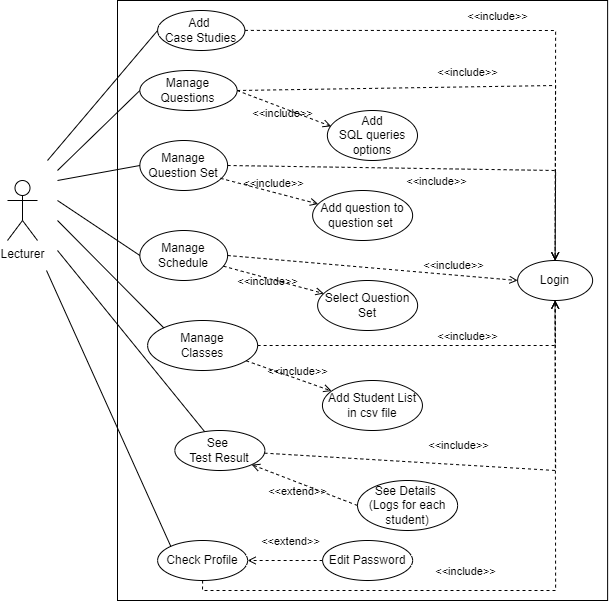

The diagram above was exported from draw.io. Its source (the exported page's mxGraphModel, read from the mxfile embedded in the PNG):
<mxGraphModel dx="1185" dy="-407" grid="1" gridSize="10" guides="1" tooltips="1" connect="1" arrows="1" fold="1" page="1" pageScale="1" pageWidth="850" pageHeight="1100" math="0" shadow="0">
  <root>
    <mxCell id="MEyNeHlyUbKZtM0NDUex-0" />
    <mxCell id="MEyNeHlyUbKZtM0NDUex-1" parent="MEyNeHlyUbKZtM0NDUex-0" />
    <mxCell id="MEyNeHlyUbKZtM0NDUex-2" value="" style="rounded=0;whiteSpace=wrap;html=1;" vertex="1" parent="MEyNeHlyUbKZtM0NDUex-1">
      <mxGeometry x="220" y="1160" width="490.12" height="600" as="geometry" />
    </mxCell>
    <mxCell id="MEyNeHlyUbKZtM0NDUex-3" value="Lecturer" style="shape=umlActor;verticalLabelPosition=bottom;verticalAlign=top;html=1;outlineConnect=0;" vertex="1" parent="MEyNeHlyUbKZtM0NDUex-1">
      <mxGeometry x="110" y="1340" width="30" height="60" as="geometry" />
    </mxCell>
    <mxCell id="MEyNeHlyUbKZtM0NDUex-4" value="Login" style="ellipse;whiteSpace=wrap;html=1;" vertex="1" parent="MEyNeHlyUbKZtM0NDUex-1">
      <mxGeometry x="620.12" y="1420" width="75" height="40" as="geometry" />
    </mxCell>
    <mxCell id="MEyNeHlyUbKZtM0NDUex-5" value="Manage&lt;br&gt;Questions" style="ellipse;whiteSpace=wrap;html=1;" vertex="1" parent="MEyNeHlyUbKZtM0NDUex-1">
      <mxGeometry x="242.37" y="1230" width="97.25" height="40" as="geometry" />
    </mxCell>
    <mxCell id="MEyNeHlyUbKZtM0NDUex-6" value="See &lt;br&gt;Test Result" style="ellipse;whiteSpace=wrap;html=1;" vertex="1" parent="MEyNeHlyUbKZtM0NDUex-1">
      <mxGeometry x="277.37" y="1590" width="90" height="40" as="geometry" />
    </mxCell>
    <mxCell id="MEyNeHlyUbKZtM0NDUex-7" value="Add&lt;br&gt;SQL queries options" style="ellipse;whiteSpace=wrap;html=1;" vertex="1" parent="MEyNeHlyUbKZtM0NDUex-1">
      <mxGeometry x="429.87" y="1270" width="90.13" height="50" as="geometry" />
    </mxCell>
    <mxCell id="MEyNeHlyUbKZtM0NDUex-8" value="Edit Password" style="ellipse;whiteSpace=wrap;html=1;" vertex="1" parent="MEyNeHlyUbKZtM0NDUex-1">
      <mxGeometry x="425.12" y="1700" width="90" height="40" as="geometry" />
    </mxCell>
    <mxCell id="MEyNeHlyUbKZtM0NDUex-9" value="Check Profile" style="ellipse;whiteSpace=wrap;html=1;" vertex="1" parent="MEyNeHlyUbKZtM0NDUex-1">
      <mxGeometry x="260.12" y="1700" width="90" height="40" as="geometry" />
    </mxCell>
    <mxCell id="MEyNeHlyUbKZtM0NDUex-10" value="" style="endArrow=none;html=1;rounded=0;entryX=0;entryY=0;entryDx=0;entryDy=0;" edge="1" parent="MEyNeHlyUbKZtM0NDUex-1" target="MEyNeHlyUbKZtM0NDUex-9">
      <mxGeometry width="50" height="50" relative="1" as="geometry">
        <mxPoint x="149" y="1430" as="sourcePoint" />
        <mxPoint x="294.997834222717" y="1427.580550634419" as="targetPoint" />
      </mxGeometry>
    </mxCell>
    <mxCell id="MEyNeHlyUbKZtM0NDUex-11" value="&amp;lt;&amp;lt;extend&amp;gt;&amp;gt;" style="html=1;verticalAlign=bottom;labelBackgroundColor=none;endArrow=open;endFill=0;dashed=1;rounded=0;" edge="1" parent="MEyNeHlyUbKZtM0NDUex-1" source="MEyNeHlyUbKZtM0NDUex-8" target="MEyNeHlyUbKZtM0NDUex-9">
      <mxGeometry x="-0.1315" y="-10" width="160" relative="1" as="geometry">
        <mxPoint x="460.3534170007663" y="987.2858413511346" as="sourcePoint" />
        <mxPoint x="398.2434222433102" y="1029.2490112790865" as="targetPoint" />
        <mxPoint as="offset" />
      </mxGeometry>
    </mxCell>
    <mxCell id="MEyNeHlyUbKZtM0NDUex-12" value="Manage Schedule" style="ellipse;whiteSpace=wrap;html=1;" vertex="1" parent="MEyNeHlyUbKZtM0NDUex-1">
      <mxGeometry x="242.37" y="1390" width="87.75" height="50" as="geometry" />
    </mxCell>
    <mxCell id="MEyNeHlyUbKZtM0NDUex-13" value="Manage&lt;br&gt;Question Set" style="ellipse;whiteSpace=wrap;html=1;" vertex="1" parent="MEyNeHlyUbKZtM0NDUex-1">
      <mxGeometry x="242.37" y="1300" width="87.75" height="50" as="geometry" />
    </mxCell>
    <mxCell id="MEyNeHlyUbKZtM0NDUex-14" value="Manage&lt;br&gt;Classes" style="ellipse;whiteSpace=wrap;html=1;" vertex="1" parent="MEyNeHlyUbKZtM0NDUex-1">
      <mxGeometry x="250.12" y="1480" width="110" height="50" as="geometry" />
    </mxCell>
    <mxCell id="MEyNeHlyUbKZtM0NDUex-15" value="Add &lt;br&gt;Case Studies" style="ellipse;whiteSpace=wrap;html=1;" vertex="1" parent="MEyNeHlyUbKZtM0NDUex-1">
      <mxGeometry x="260.12" y="1170" width="87.25" height="40" as="geometry" />
    </mxCell>
    <mxCell id="MEyNeHlyUbKZtM0NDUex-16" value="" style="endArrow=none;html=1;rounded=0;" edge="1" parent="MEyNeHlyUbKZtM0NDUex-1" target="MEyNeHlyUbKZtM0NDUex-6">
      <mxGeometry width="50" height="50" relative="1" as="geometry">
        <mxPoint x="160" y="1410" as="sourcePoint" />
        <mxPoint x="270" y="1530" as="targetPoint" />
      </mxGeometry>
    </mxCell>
    <mxCell id="MEyNeHlyUbKZtM0NDUex-17" value="" style="endArrow=none;html=1;rounded=0;entryX=0;entryY=0;entryDx=0;entryDy=0;" edge="1" parent="MEyNeHlyUbKZtM0NDUex-1" target="MEyNeHlyUbKZtM0NDUex-14">
      <mxGeometry width="50" height="50" relative="1" as="geometry">
        <mxPoint x="160" y="1380" as="sourcePoint" />
        <mxPoint x="262.75" y="1550" as="targetPoint" />
      </mxGeometry>
    </mxCell>
    <mxCell id="MEyNeHlyUbKZtM0NDUex-18" value="" style="endArrow=none;html=1;rounded=0;entryX=0;entryY=0.5;entryDx=0;entryDy=0;" edge="1" parent="MEyNeHlyUbKZtM0NDUex-1" target="MEyNeHlyUbKZtM0NDUex-12">
      <mxGeometry width="50" height="50" relative="1" as="geometry">
        <mxPoint x="160" y="1360" as="sourcePoint" />
        <mxPoint x="278.8591270347399" y="1467.3223304703363" as="targetPoint" />
      </mxGeometry>
    </mxCell>
    <mxCell id="MEyNeHlyUbKZtM0NDUex-19" value="" style="endArrow=none;html=1;rounded=0;entryX=0;entryY=0.5;entryDx=0;entryDy=0;" edge="1" parent="MEyNeHlyUbKZtM0NDUex-1" target="MEyNeHlyUbKZtM0NDUex-13">
      <mxGeometry width="50" height="50" relative="1" as="geometry">
        <mxPoint x="160" y="1340" as="sourcePoint" />
        <mxPoint x="272.25" y="1415" as="targetPoint" />
      </mxGeometry>
    </mxCell>
    <mxCell id="MEyNeHlyUbKZtM0NDUex-20" value="" style="endArrow=none;html=1;rounded=0;entryX=0;entryY=0.5;entryDx=0;entryDy=0;" edge="1" parent="MEyNeHlyUbKZtM0NDUex-1" target="MEyNeHlyUbKZtM0NDUex-5">
      <mxGeometry width="50" height="50" relative="1" as="geometry">
        <mxPoint x="160" y="1330" as="sourcePoint" />
        <mxPoint x="272.25" y="1345" as="targetPoint" />
      </mxGeometry>
    </mxCell>
    <mxCell id="MEyNeHlyUbKZtM0NDUex-21" value="" style="endArrow=none;html=1;rounded=0;entryX=0;entryY=0.5;entryDx=0;entryDy=0;" edge="1" parent="MEyNeHlyUbKZtM0NDUex-1" target="MEyNeHlyUbKZtM0NDUex-15">
      <mxGeometry width="50" height="50" relative="1" as="geometry">
        <mxPoint x="150" y="1320" as="sourcePoint" />
        <mxPoint x="272.25" y="1275" as="targetPoint" />
      </mxGeometry>
    </mxCell>
    <mxCell id="MEyNeHlyUbKZtM0NDUex-22" value="Add question to question set&amp;nbsp;" style="ellipse;whiteSpace=wrap;html=1;" vertex="1" parent="MEyNeHlyUbKZtM0NDUex-1">
      <mxGeometry x="415.12" y="1350" width="100" height="50" as="geometry" />
    </mxCell>
    <mxCell id="MEyNeHlyUbKZtM0NDUex-23" value="Select Question Set" style="ellipse;whiteSpace=wrap;html=1;" vertex="1" parent="MEyNeHlyUbKZtM0NDUex-1">
      <mxGeometry x="420.12" y="1440" width="100" height="50" as="geometry" />
    </mxCell>
    <mxCell id="MEyNeHlyUbKZtM0NDUex-24" value="&amp;lt;&amp;lt;include&amp;gt;&amp;gt;" style="html=1;verticalAlign=bottom;labelBackgroundColor=none;endArrow=open;endFill=0;dashed=1;rounded=0;exitX=1;exitY=0.5;exitDx=0;exitDy=0;entryX=0.042;entryY=0.317;entryDx=0;entryDy=0;entryPerimeter=0;" edge="1" parent="MEyNeHlyUbKZtM0NDUex-1" source="MEyNeHlyUbKZtM0NDUex-5" target="MEyNeHlyUbKZtM0NDUex-7">
      <mxGeometry x="0.0833" y="-14" width="160" relative="1" as="geometry">
        <mxPoint x="355.12350000000004" y="1220" as="sourcePoint" />
        <mxPoint x="414.7890479434059" y="1223.4302755008582" as="targetPoint" />
        <mxPoint as="offset" />
      </mxGeometry>
    </mxCell>
    <mxCell id="MEyNeHlyUbKZtM0NDUex-25" value="Add Student List in csv file" style="ellipse;whiteSpace=wrap;html=1;" vertex="1" parent="MEyNeHlyUbKZtM0NDUex-1">
      <mxGeometry x="424.94" y="1540" width="100" height="50" as="geometry" />
    </mxCell>
    <mxCell id="MEyNeHlyUbKZtM0NDUex-26" value="&amp;lt;&amp;lt;include&amp;gt;&amp;gt;" style="html=1;verticalAlign=bottom;labelBackgroundColor=none;endArrow=open;endFill=0;dashed=1;rounded=0;" edge="1" parent="MEyNeHlyUbKZtM0NDUex-1" source="MEyNeHlyUbKZtM0NDUex-14" target="MEyNeHlyUbKZtM0NDUex-25">
      <mxGeometry x="0.2123" y="-1" width="160" relative="1" as="geometry">
        <mxPoint x="340.12" y="1470" as="sourcePoint" />
        <mxPoint x="400.12" y="1470" as="targetPoint" />
        <mxPoint as="offset" />
      </mxGeometry>
    </mxCell>
    <mxCell id="MEyNeHlyUbKZtM0NDUex-27" value="&amp;lt;&amp;lt;include&amp;gt;&amp;gt;" style="html=1;verticalAlign=bottom;labelBackgroundColor=none;endArrow=open;endFill=0;dashed=1;rounded=0;exitX=0.919;exitY=0.757;exitDx=0;exitDy=0;exitPerimeter=0;" edge="1" parent="MEyNeHlyUbKZtM0NDUex-1" source="MEyNeHlyUbKZtM0NDUex-13" target="MEyNeHlyUbKZtM0NDUex-22">
      <mxGeometry x="0.0966" width="160" relative="1" as="geometry">
        <mxPoint x="342.87" y="1340" as="sourcePoint" />
        <mxPoint x="434.87" y="1340" as="targetPoint" />
        <mxPoint as="offset" />
      </mxGeometry>
    </mxCell>
    <mxCell id="MEyNeHlyUbKZtM0NDUex-28" value="&amp;lt;&amp;lt;include&amp;gt;&amp;gt;" style="html=1;verticalAlign=bottom;labelBackgroundColor=none;endArrow=open;endFill=0;dashed=1;rounded=0;" edge="1" parent="MEyNeHlyUbKZtM0NDUex-1" source="MEyNeHlyUbKZtM0NDUex-12" target="MEyNeHlyUbKZtM0NDUex-23">
      <mxGeometry x="-0.0586" y="-12" width="160" relative="1" as="geometry">
        <mxPoint x="362.37" y="1345" as="sourcePoint" />
        <mxPoint x="434.87" y="1345" as="targetPoint" />
        <mxPoint as="offset" />
      </mxGeometry>
    </mxCell>
    <mxCell id="MEyNeHlyUbKZtM0NDUex-29" value="&amp;lt;&amp;lt;include&amp;gt;&amp;gt;" style="html=1;verticalAlign=bottom;labelBackgroundColor=none;endArrow=open;endFill=0;dashed=1;rounded=0;" edge="1" parent="MEyNeHlyUbKZtM0NDUex-1" source="MEyNeHlyUbKZtM0NDUex-15" target="MEyNeHlyUbKZtM0NDUex-4">
      <mxGeometry x="-0.065" y="5" width="160" relative="1" as="geometry">
        <mxPoint x="352.8699999999998" y="1174.71" as="sourcePoint" />
        <mxPoint x="430.3699999999984" y="1174.71" as="targetPoint" />
        <mxPoint as="offset" />
        <Array as="points">
          <mxPoint x="658.12" y="1190" />
        </Array>
      </mxGeometry>
    </mxCell>
    <mxCell id="MEyNeHlyUbKZtM0NDUex-30" value="&amp;lt;&amp;lt;include&amp;gt;&amp;gt;" style="html=1;verticalAlign=bottom;labelBackgroundColor=none;endArrow=open;endFill=0;dashed=1;rounded=0;exitX=1;exitY=0.5;exitDx=0;exitDy=0;entryX=0.5;entryY=0;entryDx=0;entryDy=0;" edge="1" parent="MEyNeHlyUbKZtM0NDUex-1" source="MEyNeHlyUbKZtM0NDUex-5" target="MEyNeHlyUbKZtM0NDUex-4">
      <mxGeometry x="-0.065" y="5" width="160" relative="1" as="geometry">
        <mxPoint x="340.1199999999998" y="1185" as="sourcePoint" />
        <mxPoint x="660.12" y="1420" as="targetPoint" />
        <mxPoint as="offset" />
        <Array as="points">
          <mxPoint x="658.12" y="1245" />
        </Array>
      </mxGeometry>
    </mxCell>
    <mxCell id="MEyNeHlyUbKZtM0NDUex-31" value="&amp;lt;&amp;lt;include&amp;gt;&amp;gt;" style="html=1;verticalAlign=bottom;labelBackgroundColor=none;endArrow=open;endFill=0;dashed=1;rounded=0;exitX=1;exitY=0.5;exitDx=0;exitDy=0;entryX=0.5;entryY=0;entryDx=0;entryDy=0;" edge="1" parent="MEyNeHlyUbKZtM0NDUex-1" source="MEyNeHlyUbKZtM0NDUex-13">
      <mxGeometry x="0.0012" y="-22" width="160" relative="1" as="geometry">
        <mxPoint x="352.8699999999998" y="1245" as="sourcePoint" />
        <mxPoint x="657.6199999999999" y="1420" as="targetPoint" />
        <mxPoint as="offset" />
        <Array as="points">
          <mxPoint x="658.12" y="1330" />
        </Array>
      </mxGeometry>
    </mxCell>
    <mxCell id="MEyNeHlyUbKZtM0NDUex-32" value="&amp;lt;&amp;lt;include&amp;gt;&amp;gt;" style="html=1;verticalAlign=bottom;labelBackgroundColor=none;endArrow=open;endFill=0;dashed=1;rounded=0;exitX=1;exitY=0.5;exitDx=0;exitDy=0;entryX=0;entryY=0.5;entryDx=0;entryDy=0;" edge="1" parent="MEyNeHlyUbKZtM0NDUex-1" source="MEyNeHlyUbKZtM0NDUex-12" target="MEyNeHlyUbKZtM0NDUex-4">
      <mxGeometry x="0.5558" width="160" relative="1" as="geometry">
        <mxPoint x="352.3699999999998" y="1415" as="sourcePoint" />
        <mxPoint x="657.62" y="1510" as="targetPoint" />
        <mxPoint as="offset" />
        <Array as="points" />
      </mxGeometry>
    </mxCell>
    <mxCell id="MEyNeHlyUbKZtM0NDUex-34" value="&amp;lt;&amp;lt;include&amp;gt;&amp;gt;" style="html=1;verticalAlign=bottom;labelBackgroundColor=none;endArrow=open;endFill=0;dashed=1;rounded=0;entryX=0.5;entryY=1;entryDx=0;entryDy=0;" edge="1" parent="MEyNeHlyUbKZtM0NDUex-1" source="MEyNeHlyUbKZtM0NDUex-6" target="MEyNeHlyUbKZtM0NDUex-4">
      <mxGeometry x="-0.1633" y="10" width="160" relative="1" as="geometry">
        <mxPoint x="342.8711268460077" y="1618.944383513956" as="sourcePoint" />
        <mxPoint x="641.0600000000001" y="1570" as="targetPoint" />
        <mxPoint as="offset" />
        <Array as="points">
          <mxPoint x="658.12" y="1630" />
        </Array>
      </mxGeometry>
    </mxCell>
    <mxCell id="Evqcu7IBPDDhFo8D-_DX-0" value="See Details &lt;br&gt;(Logs for each student)" style="ellipse;whiteSpace=wrap;html=1;" vertex="1" parent="MEyNeHlyUbKZtM0NDUex-1">
      <mxGeometry x="460" y="1640" width="100.13" height="50" as="geometry" />
    </mxCell>
    <mxCell id="Evqcu7IBPDDhFo8D-_DX-1" value="&amp;lt;&amp;lt;include&amp;gt;&amp;gt;" style="html=1;verticalAlign=bottom;labelBackgroundColor=none;endArrow=open;endFill=0;dashed=1;rounded=0;entryX=0.5;entryY=1;entryDx=0;entryDy=0;" edge="1" parent="MEyNeHlyUbKZtM0NDUex-1" source="MEyNeHlyUbKZtM0NDUex-9" target="MEyNeHlyUbKZtM0NDUex-4">
      <mxGeometry x="-0.1633" y="10" width="160" relative="1" as="geometry">
        <mxPoint x="367.3699999999999" y="1750" as="sourcePoint" />
        <mxPoint x="657.6199999999999" y="1580" as="targetPoint" />
        <mxPoint as="offset" />
        <Array as="points">
          <mxPoint x="305" y="1750" />
          <mxPoint x="493.56" y="1750" />
          <mxPoint x="658.12" y="1750" />
        </Array>
      </mxGeometry>
    </mxCell>
    <mxCell id="Evqcu7IBPDDhFo8D-_DX-2" value="&amp;lt;&amp;lt;extend&amp;gt;&amp;gt;" style="html=1;verticalAlign=bottom;labelBackgroundColor=none;endArrow=open;endFill=0;dashed=1;rounded=0;exitX=0;exitY=0.5;exitDx=0;exitDy=0;entryX=1;entryY=1;entryDx=0;entryDy=0;" edge="1" parent="MEyNeHlyUbKZtM0NDUex-1" source="Evqcu7IBPDDhFo8D-_DX-0" target="MEyNeHlyUbKZtM0NDUex-6">
      <mxGeometry x="0.0187" y="17" width="160" relative="1" as="geometry">
        <mxPoint x="435.1199999999999" y="1730" as="sourcePoint" />
        <mxPoint x="360.1200000000026" y="1730" as="targetPoint" />
        <mxPoint as="offset" />
      </mxGeometry>
    </mxCell>
    <mxCell id="Evqcu7IBPDDhFo8D-_DX-3" value="&amp;lt;&amp;lt;include&amp;gt;&amp;gt;" style="html=1;verticalAlign=bottom;labelBackgroundColor=none;endArrow=open;endFill=0;dashed=1;rounded=0;exitX=1;exitY=0.5;exitDx=0;exitDy=0;entryX=0.5;entryY=1;entryDx=0;entryDy=0;" edge="1" parent="MEyNeHlyUbKZtM0NDUex-1" target="MEyNeHlyUbKZtM0NDUex-4">
      <mxGeometry x="0.2242" width="160" relative="1" as="geometry">
        <mxPoint x="360.1199999999999" y="1505" as="sourcePoint" />
        <mxPoint x="650.1199999999999" y="1530" as="targetPoint" />
        <mxPoint as="offset" />
        <Array as="points">
          <mxPoint x="658" y="1505" />
        </Array>
      </mxGeometry>
    </mxCell>
  </root>
</mxGraphModel>